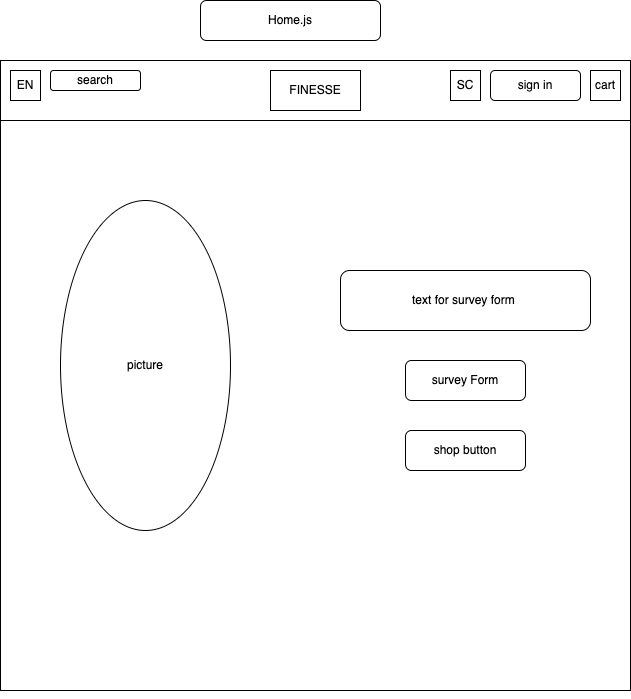

The diagram above was exported from draw.io. Its source (the exported page's mxGraphModel, read from the mxfile embedded in the PNG):
<mxGraphModel dx="1426" dy="794" grid="1" gridSize="10" guides="1" tooltips="1" connect="1" arrows="1" fold="1" page="1" pageScale="1" pageWidth="850" pageHeight="1100" math="0" shadow="0">
  <root>
    <mxCell id="0" />
    <mxCell id="1" parent="0" />
    <mxCell id="HNUtvJoMmLAX-aZNbx45-1" value="" style="whiteSpace=wrap;html=1;aspect=fixed;" parent="1" vertex="1">
      <mxGeometry x="120" y="60" width="630" height="630" as="geometry" />
    </mxCell>
    <mxCell id="HNUtvJoMmLAX-aZNbx45-2" value="Home.js" style="rounded=1;whiteSpace=wrap;html=1;" parent="1" vertex="1">
      <mxGeometry x="320" width="180" height="40" as="geometry" />
    </mxCell>
    <mxCell id="HNUtvJoMmLAX-aZNbx45-5" value="" style="rounded=0;whiteSpace=wrap;html=1;" parent="1" vertex="1">
      <mxGeometry x="120" y="60" width="630" height="60" as="geometry" />
    </mxCell>
    <mxCell id="HNUtvJoMmLAX-aZNbx45-6" value="FINESSE" style="rounded=0;whiteSpace=wrap;html=1;" parent="1" vertex="1">
      <mxGeometry x="390" y="70" width="90" height="40" as="geometry" />
    </mxCell>
    <mxCell id="HNUtvJoMmLAX-aZNbx45-8" value="search" style="rounded=1;whiteSpace=wrap;html=1;" parent="1" vertex="1">
      <mxGeometry x="170" y="70" width="90" height="20" as="geometry" />
    </mxCell>
    <mxCell id="HNUtvJoMmLAX-aZNbx45-10" value="cart" style="rounded=0;whiteSpace=wrap;html=1;" parent="1" vertex="1">
      <mxGeometry x="710" y="70" width="30" height="30" as="geometry" />
    </mxCell>
    <mxCell id="HNUtvJoMmLAX-aZNbx45-13" value="sign in" style="rounded=1;whiteSpace=wrap;html=1;" parent="1" vertex="1">
      <mxGeometry x="610" y="70" width="90" height="30" as="geometry" />
    </mxCell>
    <mxCell id="HNUtvJoMmLAX-aZNbx45-14" style="edgeStyle=orthogonalEdgeStyle;rounded=0;orthogonalLoop=1;jettySize=auto;html=1;exitX=0.5;exitY=1;exitDx=0;exitDy=0;" parent="1" source="HNUtvJoMmLAX-aZNbx45-8" target="HNUtvJoMmLAX-aZNbx45-8" edge="1">
      <mxGeometry relative="1" as="geometry" />
    </mxCell>
    <mxCell id="HNUtvJoMmLAX-aZNbx45-15" value="EN" style="whiteSpace=wrap;html=1;aspect=fixed;" parent="1" vertex="1">
      <mxGeometry x="130" y="70" width="30" height="30" as="geometry" />
    </mxCell>
    <mxCell id="HNUtvJoMmLAX-aZNbx45-16" value="SC" style="rounded=0;whiteSpace=wrap;html=1;" parent="1" vertex="1">
      <mxGeometry x="570" y="70" width="30" height="30" as="geometry" />
    </mxCell>
    <mxCell id="HNUtvJoMmLAX-aZNbx45-17" value="picture" style="ellipse;whiteSpace=wrap;html=1;direction=south;" parent="1" vertex="1">
      <mxGeometry x="180" y="200" width="170" height="330" as="geometry" />
    </mxCell>
    <mxCell id="HNUtvJoMmLAX-aZNbx45-18" value="text for survey form&amp;nbsp;" style="rounded=1;whiteSpace=wrap;html=1;" parent="1" vertex="1">
      <mxGeometry x="460" y="270" width="250" height="60" as="geometry" />
    </mxCell>
    <mxCell id="HNUtvJoMmLAX-aZNbx45-19" value="survey Form" style="rounded=1;whiteSpace=wrap;html=1;" parent="1" vertex="1">
      <mxGeometry x="525" y="360" width="120" height="40" as="geometry" />
    </mxCell>
    <mxCell id="HNUtvJoMmLAX-aZNbx45-20" value="shop button" style="rounded=1;whiteSpace=wrap;html=1;" parent="1" vertex="1">
      <mxGeometry x="525" y="430" width="120" height="40" as="geometry" />
    </mxCell>
    <mxCell id="LdvyQLhVSzeY-HarcA0J-1" style="edgeStyle=orthogonalEdgeStyle;rounded=0;orthogonalLoop=1;jettySize=auto;html=1;exitX=0.5;exitY=1;exitDx=0;exitDy=0;" edge="1" parent="1" source="HNUtvJoMmLAX-aZNbx45-1" target="HNUtvJoMmLAX-aZNbx45-1">
      <mxGeometry relative="1" as="geometry" />
    </mxCell>
  </root>
</mxGraphModel>